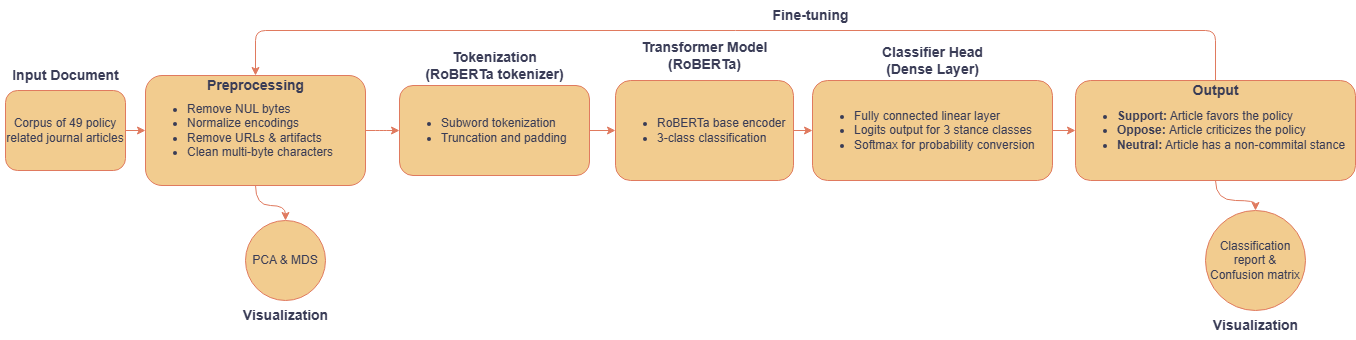

The diagram above was exported from draw.io. Its source (the exported page's mxGraphModel, read from the mxfile embedded in the PNG):
<mxGraphModel dx="1434" dy="820" grid="1" gridSize="10" guides="1" tooltips="1" connect="1" arrows="1" fold="1" page="1" pageScale="1" pageWidth="827" pageHeight="1169" math="0" shadow="0" adaptiveColors="simple">
  <root>
    <mxCell id="WIyWlLk6GJQsqaUBKTNV-0" />
    <mxCell id="WIyWlLk6GJQsqaUBKTNV-1" parent="WIyWlLk6GJQsqaUBKTNV-0" />
    <mxCell id="0zENmfzq5IUOexecSlmu-32" style="edgeStyle=orthogonalEdgeStyle;rounded=1;orthogonalLoop=1;jettySize=auto;html=1;exitX=0.5;exitY=0;exitDx=0;exitDy=0;entryX=0.5;entryY=0;entryDx=0;entryDy=0;strokeColor=#E07A5F;fontColor=#393C56;fillColor=#F2CC8F;" edge="1" parent="WIyWlLk6GJQsqaUBKTNV-1" source="0zENmfzq5IUOexecSlmu-25" target="0zENmfzq5IUOexecSlmu-3">
      <mxGeometry relative="1" as="geometry">
        <Array as="points">
          <mxPoint x="1230" y="50" />
          <mxPoint x="270" y="50" />
        </Array>
      </mxGeometry>
    </mxCell>
    <mxCell id="0zENmfzq5IUOexecSlmu-4" value="" style="edgeStyle=orthogonalEdgeStyle;rounded=1;orthogonalLoop=1;jettySize=auto;html=1;labelBackgroundColor=none;strokeColor=#E07A5F;fontColor=default;" edge="1" parent="WIyWlLk6GJQsqaUBKTNV-1" source="0zENmfzq5IUOexecSlmu-0" target="0zENmfzq5IUOexecSlmu-3">
      <mxGeometry relative="1" as="geometry" />
    </mxCell>
    <mxCell id="0zENmfzq5IUOexecSlmu-0" value="Corpus of 49 policy related journal articles" style="rounded=1;whiteSpace=wrap;html=1;labelBackgroundColor=none;fillColor=#F2CC8F;strokeColor=#E07A5F;fontColor=#393C56;" vertex="1" parent="WIyWlLk6GJQsqaUBKTNV-1">
      <mxGeometry x="20" y="110" width="120" height="80" as="geometry" />
    </mxCell>
    <mxCell id="0zENmfzq5IUOexecSlmu-13" value="" style="edgeStyle=orthogonalEdgeStyle;rounded=1;orthogonalLoop=1;jettySize=auto;html=1;labelBackgroundColor=none;strokeColor=#E07A5F;fontColor=default;" edge="1" parent="WIyWlLk6GJQsqaUBKTNV-1" source="0zENmfzq5IUOexecSlmu-3" target="0zENmfzq5IUOexecSlmu-12">
      <mxGeometry relative="1" as="geometry" />
    </mxCell>
    <mxCell id="0zENmfzq5IUOexecSlmu-17" value="" style="edgeStyle=orthogonalEdgeStyle;rounded=1;orthogonalLoop=1;jettySize=auto;html=1;curved=1;labelBackgroundColor=none;strokeColor=#E07A5F;fontColor=default;" edge="1" parent="WIyWlLk6GJQsqaUBKTNV-1" source="0zENmfzq5IUOexecSlmu-3" target="0zENmfzq5IUOexecSlmu-16">
      <mxGeometry relative="1" as="geometry" />
    </mxCell>
    <mxCell id="0zENmfzq5IUOexecSlmu-3" value="&lt;ul&gt;&lt;li&gt;Remove NUL bytes&lt;/li&gt;&lt;li&gt;Normalize encodings&lt;/li&gt;&lt;li&gt;Remove URLs &amp;amp; artifacts&lt;/li&gt;&lt;li&gt;Clean multi-byte characters&lt;/li&gt;&lt;/ul&gt;" style="rounded=1;whiteSpace=wrap;html=1;align=left;labelBackgroundColor=none;fillColor=#F2CC8F;strokeColor=#E07A5F;fontColor=#393C56;" vertex="1" parent="WIyWlLk6GJQsqaUBKTNV-1">
      <mxGeometry x="160" y="95" width="220" height="110" as="geometry" />
    </mxCell>
    <mxCell id="0zENmfzq5IUOexecSlmu-20" value="" style="edgeStyle=orthogonalEdgeStyle;rounded=1;orthogonalLoop=1;jettySize=auto;html=1;labelBackgroundColor=none;strokeColor=#E07A5F;fontColor=default;" edge="1" parent="WIyWlLk6GJQsqaUBKTNV-1" source="0zENmfzq5IUOexecSlmu-12" target="0zENmfzq5IUOexecSlmu-19">
      <mxGeometry relative="1" as="geometry" />
    </mxCell>
    <mxCell id="0zENmfzq5IUOexecSlmu-12" value="&lt;ul&gt;&lt;li&gt;Subword tokenization&lt;/li&gt;&lt;li&gt;Truncation and padding&lt;/li&gt;&lt;/ul&gt;" style="whiteSpace=wrap;html=1;align=left;rounded=1;labelBackgroundColor=none;fillColor=#F2CC8F;strokeColor=#E07A5F;fontColor=#393C56;" vertex="1" parent="WIyWlLk6GJQsqaUBKTNV-1">
      <mxGeometry x="414" y="105" width="190" height="90" as="geometry" />
    </mxCell>
    <mxCell id="0zENmfzq5IUOexecSlmu-15" value="&lt;font style=&quot;font-size: 14px;&quot;&gt;&lt;b&gt;Tokenization&lt;/b&gt;&lt;/font&gt;&lt;div&gt;&lt;font style=&quot;font-size: 14px;&quot;&gt;&lt;b&gt;(RoBERTa tokenizer)&lt;/b&gt;&lt;/font&gt;&lt;/div&gt;" style="text;html=1;align=center;verticalAlign=middle;resizable=0;points=[];autosize=1;strokeColor=none;fillColor=none;labelBackgroundColor=none;fontColor=#393C56;rounded=1;" vertex="1" parent="WIyWlLk6GJQsqaUBKTNV-1">
      <mxGeometry x="429" y="60" width="160" height="50" as="geometry" />
    </mxCell>
    <mxCell id="0zENmfzq5IUOexecSlmu-16" value="PCA &amp;amp; MDS" style="ellipse;whiteSpace=wrap;html=1;align=center;rounded=1;labelBackgroundColor=none;fillColor=#F2CC8F;strokeColor=#E07A5F;fontColor=#393C56;" vertex="1" parent="WIyWlLk6GJQsqaUBKTNV-1">
      <mxGeometry x="260" y="240" width="80" height="80" as="geometry" />
    </mxCell>
    <mxCell id="0zENmfzq5IUOexecSlmu-18" value="&lt;font style=&quot;font-size: 14px;&quot;&gt;&lt;b&gt;Visualization&lt;/b&gt;&lt;/font&gt;" style="text;html=1;align=center;verticalAlign=middle;resizable=0;points=[];autosize=1;strokeColor=none;fillColor=none;labelBackgroundColor=none;fontColor=#393C56;rounded=1;" vertex="1" parent="WIyWlLk6GJQsqaUBKTNV-1">
      <mxGeometry x="245" y="320" width="110" height="30" as="geometry" />
    </mxCell>
    <mxCell id="0zENmfzq5IUOexecSlmu-23" value="" style="edgeStyle=orthogonalEdgeStyle;rounded=1;orthogonalLoop=1;jettySize=auto;html=1;labelBackgroundColor=none;strokeColor=#E07A5F;fontColor=default;" edge="1" parent="WIyWlLk6GJQsqaUBKTNV-1" source="0zENmfzq5IUOexecSlmu-19" target="0zENmfzq5IUOexecSlmu-22">
      <mxGeometry relative="1" as="geometry" />
    </mxCell>
    <mxCell id="0zENmfzq5IUOexecSlmu-19" value="&lt;ul&gt;&lt;li&gt;RoBERTa base encoder&lt;/li&gt;&lt;li style=&quot;&quot;&gt;3-class classification&lt;/li&gt;&lt;/ul&gt;" style="whiteSpace=wrap;html=1;align=left;rounded=1;labelBackgroundColor=none;fillColor=#F2CC8F;strokeColor=#E07A5F;fontColor=#393C56;" vertex="1" parent="WIyWlLk6GJQsqaUBKTNV-1">
      <mxGeometry x="630" y="100" width="178" height="100" as="geometry" />
    </mxCell>
    <mxCell id="0zENmfzq5IUOexecSlmu-21" value="&lt;span style=&quot;font-size: 14px;&quot;&gt;&lt;b&gt;Transformer Model&lt;/b&gt;&lt;/span&gt;&lt;div&gt;&lt;span style=&quot;font-size: 14px;&quot;&gt;&lt;b&gt;(RoBERTa)&lt;/b&gt;&lt;/span&gt;&lt;/div&gt;" style="text;html=1;align=center;verticalAlign=middle;resizable=0;points=[];autosize=1;strokeColor=none;fillColor=none;labelBackgroundColor=none;fontColor=#393C56;rounded=1;" vertex="1" parent="WIyWlLk6GJQsqaUBKTNV-1">
      <mxGeometry x="644" y="50" width="150" height="50" as="geometry" />
    </mxCell>
    <mxCell id="0zENmfzq5IUOexecSlmu-26" value="" style="edgeStyle=orthogonalEdgeStyle;rounded=1;orthogonalLoop=1;jettySize=auto;html=1;labelBackgroundColor=none;strokeColor=#E07A5F;fontColor=default;" edge="1" parent="WIyWlLk6GJQsqaUBKTNV-1" source="0zENmfzq5IUOexecSlmu-22" target="0zENmfzq5IUOexecSlmu-25">
      <mxGeometry relative="1" as="geometry" />
    </mxCell>
    <mxCell id="0zENmfzq5IUOexecSlmu-22" value="&lt;ul&gt;&lt;li&gt;Fully connected linear layer&lt;/li&gt;&lt;li&gt;Logits output for 3 stance classes&lt;/li&gt;&lt;li&gt;Softmax for probability conversion&lt;/li&gt;&lt;/ul&gt;" style="whiteSpace=wrap;html=1;align=left;rounded=1;labelBackgroundColor=none;fillColor=#F2CC8F;strokeColor=#E07A5F;fontColor=#393C56;" vertex="1" parent="WIyWlLk6GJQsqaUBKTNV-1">
      <mxGeometry x="827" y="100" width="240" height="100" as="geometry" />
    </mxCell>
    <mxCell id="0zENmfzq5IUOexecSlmu-24" value="&lt;span style=&quot;font-size: 14px;&quot;&gt;&lt;b&gt;Classifier Head&lt;/b&gt;&lt;/span&gt;&lt;div&gt;&lt;span style=&quot;font-size: 14px;&quot;&gt;&lt;b&gt;(Dense Layer)&lt;/b&gt;&lt;/span&gt;&lt;/div&gt;" style="text;html=1;align=center;verticalAlign=middle;resizable=0;points=[];autosize=1;strokeColor=none;fillColor=none;labelBackgroundColor=none;fontColor=#393C56;rounded=1;" vertex="1" parent="WIyWlLk6GJQsqaUBKTNV-1">
      <mxGeometry x="887" y="55" width="120" height="50" as="geometry" />
    </mxCell>
    <mxCell id="0zENmfzq5IUOexecSlmu-30" style="edgeStyle=orthogonalEdgeStyle;rounded=1;orthogonalLoop=1;jettySize=auto;html=1;exitX=0.5;exitY=1;exitDx=0;exitDy=0;entryX=0.5;entryY=0;entryDx=0;entryDy=0;curved=1;labelBackgroundColor=none;strokeColor=#E07A5F;fontColor=default;" edge="1" parent="WIyWlLk6GJQsqaUBKTNV-1" source="0zENmfzq5IUOexecSlmu-25" target="0zENmfzq5IUOexecSlmu-29">
      <mxGeometry relative="1" as="geometry" />
    </mxCell>
    <mxCell id="0zENmfzq5IUOexecSlmu-25" value="&lt;ul&gt;&lt;li&gt;&lt;b&gt;Support:&lt;/b&gt; Article favors the policy&lt;/li&gt;&lt;li&gt;&lt;b&gt;Oppose: &lt;/b&gt;Article criticizes the policy&lt;/li&gt;&lt;li&gt;&lt;b&gt;Neutral:&lt;/b&gt; Article has a non-commital stance&lt;/li&gt;&lt;/ul&gt;" style="whiteSpace=wrap;html=1;align=left;rounded=1;labelBackgroundColor=none;fillColor=#F2CC8F;strokeColor=#E07A5F;fontColor=#393C56;" vertex="1" parent="WIyWlLk6GJQsqaUBKTNV-1">
      <mxGeometry x="1090" y="100" width="280" height="100" as="geometry" />
    </mxCell>
    <mxCell id="0zENmfzq5IUOexecSlmu-27" value="&lt;span style=&quot;font-size: 14px;&quot;&gt;&lt;b&gt;Output&lt;/b&gt;&lt;/span&gt;" style="text;html=1;align=center;verticalAlign=middle;resizable=0;points=[];autosize=1;strokeColor=none;fillColor=none;labelBackgroundColor=none;fontColor=#393C56;rounded=1;" vertex="1" parent="WIyWlLk6GJQsqaUBKTNV-1">
      <mxGeometry x="1195" y="95" width="70" height="30" as="geometry" />
    </mxCell>
    <mxCell id="0zENmfzq5IUOexecSlmu-28" value="&lt;font style=&quot;font-size: 14px;&quot;&gt;&lt;b&gt;Input Document&lt;/b&gt;&lt;/font&gt;" style="text;html=1;align=center;verticalAlign=middle;resizable=0;points=[];autosize=1;strokeColor=none;fillColor=none;labelBackgroundColor=none;fontColor=#393C56;rounded=1;" vertex="1" parent="WIyWlLk6GJQsqaUBKTNV-1">
      <mxGeometry x="15" y="80" width="130" height="30" as="geometry" />
    </mxCell>
    <mxCell id="0zENmfzq5IUOexecSlmu-29" value="Classification report &amp;amp; Confusion matrix" style="ellipse;whiteSpace=wrap;html=1;align=center;rounded=1;labelBackgroundColor=none;fillColor=#F2CC8F;strokeColor=#E07A5F;fontColor=#393C56;" vertex="1" parent="WIyWlLk6GJQsqaUBKTNV-1">
      <mxGeometry x="1220" y="230" width="100" height="100" as="geometry" />
    </mxCell>
    <mxCell id="0zENmfzq5IUOexecSlmu-31" value="&lt;font style=&quot;font-size: 14px;&quot;&gt;&lt;b&gt;Visualization&lt;/b&gt;&lt;/font&gt;" style="text;html=1;align=center;verticalAlign=middle;resizable=0;points=[];autosize=1;strokeColor=none;fillColor=none;labelBackgroundColor=none;fontColor=#393C56;rounded=1;" vertex="1" parent="WIyWlLk6GJQsqaUBKTNV-1">
      <mxGeometry x="1215" y="330" width="110" height="30" as="geometry" />
    </mxCell>
    <mxCell id="0zENmfzq5IUOexecSlmu-5" value="&lt;font style=&quot;font-size: 14px;&quot;&gt;&lt;b&gt;Preprocessing&lt;/b&gt;&lt;/font&gt;" style="text;html=1;align=center;verticalAlign=middle;resizable=0;points=[];autosize=1;strokeColor=none;fillColor=none;labelBackgroundColor=none;fontColor=#393C56;rounded=1;" vertex="1" parent="WIyWlLk6GJQsqaUBKTNV-1">
      <mxGeometry x="210" y="90" width="120" height="30" as="geometry" />
    </mxCell>
    <mxCell id="0zENmfzq5IUOexecSlmu-33" value="&lt;font style=&quot;font-size: 14px;&quot;&gt;&lt;b&gt;Fine-tuning&lt;/b&gt;&lt;/font&gt;" style="text;html=1;align=center;verticalAlign=middle;resizable=0;points=[];autosize=1;strokeColor=none;fillColor=none;labelBackgroundColor=none;fontColor=#393C56;rounded=1;" vertex="1" parent="WIyWlLk6GJQsqaUBKTNV-1">
      <mxGeometry x="775" y="20" width="100" height="30" as="geometry" />
    </mxCell>
  </root>
</mxGraphModel>